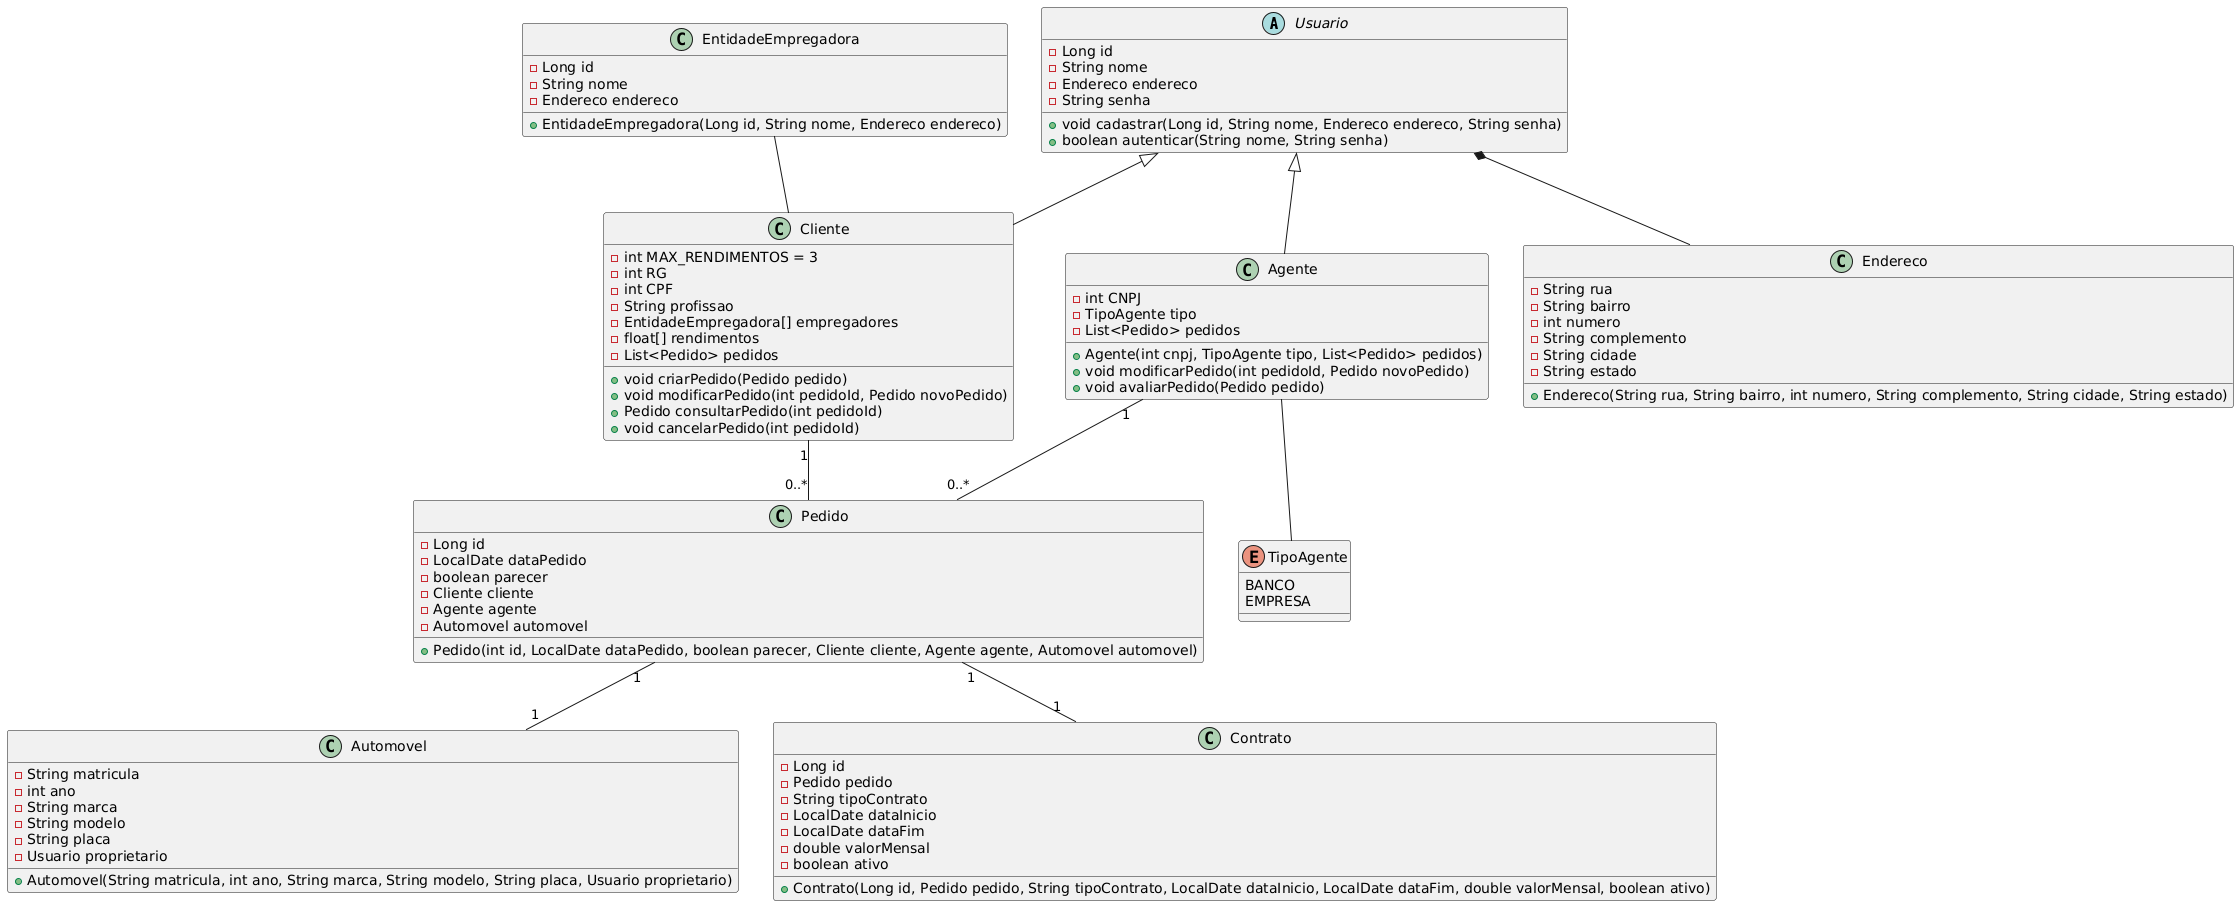

The diagram above was rendered by PlantUML. Its source (embedded in the PNG):
@startuml
abstract class Usuario {
- Long id
- String nome
- Endereco endereco
- String senha
+ void cadastrar(Long id, String nome, Endereco endereco, String senha)
+ boolean autenticar(String nome, String senha)
}

class Cliente {
- int MAX_RENDIMENTOS = 3
- int RG
- int CPF
- String profissao
- EntidadeEmpregadora[] empregadores
- float[] rendimentos
- List<Pedido> pedidos
+ void criarPedido(Pedido pedido)
+ void modificarPedido(int pedidoId, Pedido novoPedido)
+ Pedido consultarPedido(int pedidoId)
+ void cancelarPedido(int pedidoId)
}

class Agente {
- int CNPJ
- TipoAgente tipo
- List<Pedido> pedidos
+ Agente(int cnpj, TipoAgente tipo, List<Pedido> pedidos)
+ void modificarPedido(int pedidoId, Pedido novoPedido)
+ void avaliarPedido(Pedido pedido)
}

enum TipoAgente {
BANCO 
EMPRESA
}

class Pedido {
- Long id
- LocalDate dataPedido
- boolean parecer
- Cliente cliente
- Agente agente
- Automovel automovel
+ Pedido(int id, LocalDate dataPedido, boolean parecer, Cliente cliente, Agente agente, Automovel automovel)
}

class Automovel {
- String matricula
- int ano
- String marca
- String modelo
- String placa
- Usuario proprietario
+ Automovel(String matricula, int ano, String marca, String modelo, String placa, Usuario proprietario)
}

class Endereco {
- String rua
- String bairro
- int numero
- String complemento
- String cidade
- String estado
+ Endereco(String rua, String bairro, int numero, String complemento, String cidade, String estado) 
}

class EntidadeEmpregadora {
- Long id
- String nome
- Endereco endereco
+ EntidadeEmpregadora(Long id, String nome, Endereco endereco)
}

class Contrato {
- Long id
- Pedido pedido
- String tipoContrato
- LocalDate dataInicio
- LocalDate dataFim
- double valorMensal
- boolean ativo
+ Contrato(Long id, Pedido pedido, String tipoContrato, LocalDate dataInicio, LocalDate dataFim, double valorMensal, boolean ativo)
}

Usuario <|-- Cliente
Usuario <|-- Agente
Usuario *-- Endereco
Cliente "1" -- "0..*" Pedido
Agente "1" -- "0..*" Pedido
Agente -- TipoAgente
Pedido "1" -- "1" Automovel
Pedido "1" -- "1" Contrato
EntidadeEmpregadora -- Cliente
@enduml